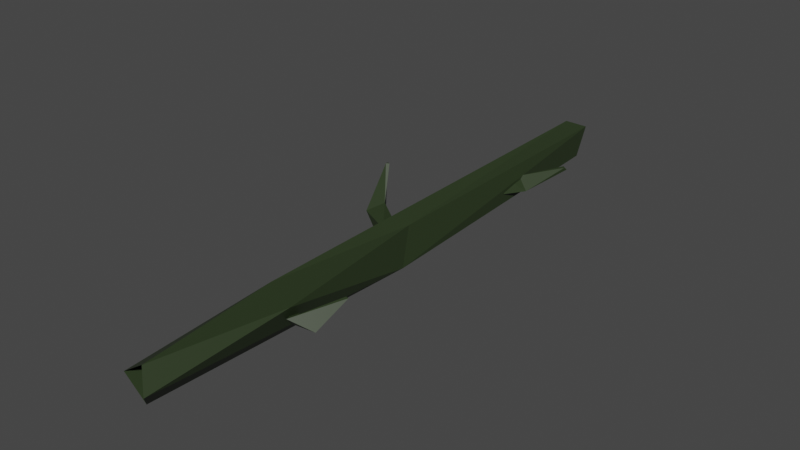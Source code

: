 # Source: log_branch.blend  (saved by Blender 2.81.16; exported with 4.5.12 LTS)
import bpy
from mathutils import Matrix  # noqa: F401  (used for matrix-valued properties, if any)

bpy.ops.wm.read_factory_settings(use_empty=True)
scene = bpy.context.scene
scene.name = 'Scene'

# ---- collections
col_collection = bpy.data.collections.new('Collection'); scene.collection.children.link(col_collection)

# ---- materials (node trees are filled in below, after node groups)
mat_wood = bpy.data.materials.new('wood')
mat_wood.use_transparent_shadow = False

# ---- material node trees
mat_wood.use_nodes = True; mat_wood.node_tree.nodes.clear()
_N = mat_wood.node_tree.nodes; _L = mat_wood.node_tree.links
n0 = _N.new('ShaderNodeOutputMaterial'); n0.name = 'Material Output'; n0.location = (300, 300)
n1 = _N.new('ShaderNodeBsdfPrincipled'); n1.name = 'Principled BSDF'; n1.location = (10, 300)
n1.distribution = 'GGX'
n1.subsurface_method = 'BURLEY'
n1.inputs[0].default_value = (0.02312, 0.03741, 0.01364, 1.0)
n1.inputs[3].default_value = 1.45
n1.inputs[27].default_value = (0.0, 0.0, 0.0, 1.0)
n1.inputs[28].default_value = 1.0
_L.new(n1.outputs[0], n0.inputs[0])
n0.is_active_output = True

# ---- world
world_world = bpy.data.worlds.new('World'); scene.world = world_world
world_world.use_nodes = True; world_world.node_tree.nodes.clear()
_N = world_world.node_tree.nodes; _L = world_world.node_tree.links
n0 = _N.new('ShaderNodeOutputWorld'); n0.name = 'World Output'; n0.location = (300, 300)
n1 = _N.new('ShaderNodeBackground'); n1.name = 'Background'; n1.location = (10, 300)
n1.inputs[0].default_value = (0.05088, 0.05088, 0.05088, 1.0)
_L.new(n1.outputs[0], n0.inputs[0])
n0.is_active_output = True
world_world.color = (0.05088, 0.05088, 0.05088)
world_world.use_sun_shadow = False
world_world.sun_shadow_jitter_overblur = 0.0

# ---- meshes
me_cylinder = bpy.data.meshes.new('Cylinder')
me_cylinder.from_pydata([(-0.0003161, -10.14, -0.641), (0.0002083, 10.24, -0.5128), (0.1246, -10.17, -0.6276), (0.1247, 10.27, -0.4917), (0.2446, -10.21, -0.5897), (0.2445, 10.3, -0.4439), (0.3549, -10.27, -0.5288), (0.355, 10.34, -0.3706), (0.4514, -10.34, -0.4473), (0.452, 10.39, -0.2742), (0.5303, -10.41, -0.3486), (0.5317, 10.44, -0.1581), (0.5888, -10.47, -0.2367), (0.591, 10.5, -0.02653), (0.6245, -10.51, -0.1159), (0.6277, 10.57, 0.1153), (0.6363, -10.53, 0.008728), (0.6402, 10.63, 0.2616), (0.6236, -10.52, 0.1324), (0.628, 10.68, 0.406), (0.5871, -10.47, 0.2507), (0.5917, 10.73, 0.5421), (0.5282, -10.41, 0.3591), (0.5326, 10.76, 0.6636), (0.4491, -10.34, 0.4538), (0.4529, 10.77, 0.7645), (0.3528, -10.27, 0.5313), (0.3559, 10.76, 0.8401), (0.243, -10.22, 0.5889), (0.2451, 10.73, 0.8884), (0.1238, -10.17, 0.6243), (0.125, 10.68, 0.9086), (-0.0003069, -10.14, 0.6362), (0.0002107, 10.63, 0.9012), (-0.1245, -10.13, 0.6242), (-0.1245, 10.57, 0.8672), (-0.2442, -10.13, 0.5885), (-0.2443, 10.5, 0.8086), (-0.3547, -10.13, 0.53), (-0.3546, 10.44, 0.7281), (-0.4518, -10.13, 0.4511), (-0.4512, 10.39, 0.629), (-0.5317, -10.13, 0.3547), (-0.5303, 10.34, 0.5149), (-0.5913, -10.13, 0.2444), (-0.589, 10.3, 0.3899), (-0.6282, -10.13, 0.1245), (-0.625, 10.27, 0.2585), (-0.641, -10.13, -0.0003511), (-0.637, 10.24, 0.1249), (-0.629, -10.13, -0.1254), (-0.6246, 10.22, -0.006095), (-0.5928, -10.13, -0.2458), (-0.5883, 10.21, -0.1301), (-0.5337, -10.13, -0.3568), (-0.5294, 10.2, -0.2429), (-0.454, -10.13, -0.454), (-0.4502, 10.2, -0.3403), (-0.3568, -10.13, -0.5338), (-0.3537, 10.2, -0.4187), (-0.2458, -10.13, -0.593), (-0.2436, 10.21, -0.4751), (-0.1254, -10.13, -0.6292), (-0.1241, 10.22, -0.507), (0.1768, -5.113, -0.4945), (-0.09387, 0.02934, -0.7999), (-0.121, 5.015, -0.6904), (0.01373, 5.014, -0.6772), (0.04075, 0.03675, -0.8022), (0.3116, -5.112, -0.4812), (0.1433, 5.014, -0.6379), (0.1702, 0.05263, -0.7992), (0.4412, -5.112, -0.4417), (0.2627, 5.013, -0.5741), (0.2896, 0.07596, -0.79), (0.5605, -5.112, -0.3778), (0.3673, 5.012, -0.4883), (0.3942, 0.1045, -0.7716), (0.6651, -5.111, -0.2918), (0.4532, 5.011, -0.3837), (0.4802, 0.1349, -0.7392), (0.7508, -5.111, -0.1871), (0.5171, 5.011, -0.2643), (0.5441, 0.163, -0.6864), (0.8145, -5.11, -0.06765), (0.5564, 5.01, -0.1347), (0.5834, 0.1838, -0.6059), (0.8536, -5.11, 0.06185), (0.5696, 5.009, 2.851e-05), (0.5968, 0.1923, -0.4902), (0.8667, -5.111, 0.1963), (0.5564, 5.008, 0.1348), (0.5836, 0.1852, -0.3364), (0.8534, -5.137, 0.3268), (0.517, 5.008, 0.2643), (0.5443, 0.1657, -0.1578), (0.814, -5.2, 0.4466), (0.4532, 5.007, 0.3837), (0.4805, 0.1389, 0.02824), (0.7503, -5.295, 0.5516), (0.3673, 5.007, 0.4883), (0.3947, 0.1095, 0.2051), (0.6645, -5.412, 0.6384), (0.2626, 5.007, 0.5741), (0.29, 0.08185, 0.3585), (0.56, -5.537, 0.7053), (0.1432, 5.007, 0.6379), (0.1705, 0.05916, 0.4768), (0.4408, -5.653, 0.7517), (0.01372, 5.007, 0.6772), (0.04092, 0.04369, 0.5523), (0.3114, -5.738, 0.7782), (-0.121, 5.007, 0.6904), (-0.09387, 0.03644, 0.581), (0.1768, -5.771, 0.7866), (-0.2557, 5.008, 0.6771), (-0.2286, 0.03504, 0.5683), (0.04222, -5.738, 0.7784), (-0.3852, 5.008, 0.6378), (-0.3582, 0.0338, 0.5289), (-0.08727, -5.654, 0.7521), (-0.5045, 5.009, 0.574), (-0.4776, 0.03251, 0.465), (-0.2067, -5.539, 0.7058), (-0.6091, 5.01, 0.4881), (-0.5822, 0.03123, 0.379), (-0.3114, -5.414, 0.639), (-0.6949, 5.01, 0.3835), (-0.668, 0.03, 0.2743), (-0.3974, -5.297, 0.5521), (-0.7587, 5.011, 0.2642), (-0.7317, 0.02888, 0.1549), (-0.4613, -5.203, 0.4471), (-0.798, 5.012, 0.1347), (-0.7708, 0.02791, 0.02535), (-0.5007, -5.14, 0.327), (-0.8112, 5.013, 2.849e-05), (-0.784, 0.02713, -0.1093), (-0.5141, -5.114, 0.1963), (-0.798, 5.013, -0.1346), (-0.7706, 0.02655, -0.2439), (-0.501, -5.113, 0.06166), (-0.7587, 5.014, -0.2641), (-0.7312, 0.02621, -0.3733), (-0.4617, -5.113, -0.06801), (-0.6949, 5.014, -0.3835), (-0.6674, 0.02612, -0.4926), (-0.3979, -5.113, -0.1875), (-0.6091, 5.015, -0.4881), (-0.5816, 0.02627, -0.5971), (-0.3119, -5.113, -0.2923), (-0.5045, 5.015, -0.574), (-0.4771, 0.02666, -0.6829), (-0.2072, -5.113, -0.3782), (-0.3852, 5.015, -0.6378), (-0.3578, 0.02727, -0.7466), (-0.08768, -5.113, -0.4421), (-0.2557, 5.015, -0.6771), (-0.2285, 0.02809, -0.7859), (0.042, -5.113, -0.4814), (0.65, -5.383, 0.2586), (0.5816, -5.155, 0.03371), (0.6144, -5.256, -0.2398), (0.7156, -5.531, -0.2804), (0.784, -5.7, -0.04657), (0.7512, -5.593, 0.2278), (1.084, -5.09, 0.1516), (0.9851, -4.937, -0.08223), (1.037, -5.036, -0.3566), (1.188, -5.288, -0.3972), (1.286, -5.441, -0.1634), (1.234, -5.342, 0.111), (1.287, -4.773, 0.1891), (1.222, -4.651, 0.009347), (1.343, -4.657, -0.1829), (1.53, -4.786, -0.1954), (1.595, -4.909, -0.01561), (1.474, -4.903, 0.1767), (1.443, -4.426, 0.3139), (1.415, -4.347, 0.2184), (1.509, -4.292, 0.1511), (1.63, -4.318, 0.1792), (1.658, -4.397, 0.2746), (1.565, -4.451, 0.342), (1.55, -4.045, 0.3985), (1.533, -4.024, 0.3421), (1.577, -4.012, 0.2993), (1.637, -4.02, 0.3129), (1.654, -4.04, 0.3694), (1.61, -4.053, 0.4122), (-0.2049, 0.5677, 0.2109), (-0.3364, 0.2354, 0.4167), (-0.564, -0.04962, 0.2243), (-0.6602, -0.002285, -0.174), (-0.5287, 0.3301, -0.3798), (-0.3011, 0.6151, -0.1873), (-0.8344, 0.7571, 0.4539), (-0.9283, 0.4022, 0.6418), (-1.18, 0.1317, 0.458), (-1.337, 0.2161, 0.08622), (-1.243, 0.5711, -0.1017), (-0.9918, 0.8415, 0.08212), (-1.098, 0.9408, 0.871), (-1.183, 0.6757, 1.021), (-1.468, 0.5485, 0.9689), (-1.668, 0.6863, 0.7658), (-1.583, 0.9515, 0.6153), (-1.298, 1.079, 0.6679), (-1.246, 1.186, 1.349), (-1.302, 1.05, 1.448), (-1.471, 1.042, 1.501), (-1.584, 1.17, 1.456), (-1.529, 1.307, 1.357), (-1.36, 1.315, 1.304), (-1.375, 1.345, 1.875), (-1.403, 1.266, 1.897), (-1.488, 1.25, 1.902), (-1.545, 1.313, 1.886), (-1.517, 1.392, 1.864), (-1.432, 1.408, 1.858), (0.5672, 5.441, 0.1459), (0.3138, 5.677, 0.3696), (-0.04977, 5.794, 0.2141), (-0.1599, 5.675, -0.1652), (0.09361, 5.439, -0.3889), (0.4572, 5.322, -0.2334), (0.7395, 6.095, -0.03746), (0.4641, 6.291, 0.1988), (0.1137, 6.432, 0.03318), (0.03871, 6.377, -0.3686), (0.3141, 6.181, -0.6048), (0.6644, 6.04, -0.4393), (1.019, 6.521, 0.09596), (0.8151, 6.685, 0.2732), (0.6387, 6.913, 0.1414), (0.6666, 6.975, -0.1676), (0.8709, 6.811, -0.3448), (1.047, 6.583, -0.213), (1.394, 6.873, 0.3106), (1.295, 6.979, 0.4131), (1.282, 7.152, 0.3766), (1.369, 7.219, 0.2377), (1.469, 7.114, 0.1353), (1.481, 6.941, 0.1717), (1.708, 7.238, 0.6043), (1.639, 7.277, 0.6381), (1.614, 7.355, 0.6075), (1.658, 7.392, 0.5431), (1.728, 7.353, 0.5092), (1.753, 7.275, 0.5398)], [], [(66, 1, 3, 67), (67, 3, 5, 70), (70, 5, 7, 73), (73, 7, 9, 76), (76, 9, 11, 79), (79, 11, 13, 82), (82, 13, 15, 85), (85, 15, 17, 88), (88, 17, 19, 91), (91, 19, 21, 94), (94, 21, 23, 97), (97, 23, 25, 100), (100, 25, 27, 103), (103, 27, 29, 106), (106, 29, 31, 109), (109, 31, 33, 112), (112, 33, 35, 115), (115, 35, 37, 118), (118, 37, 39, 121), (121, 39, 41, 124), (124, 41, 43, 127), (127, 43, 45, 130), (130, 45, 47, 133), (133, 47, 49, 136), (136, 49, 51, 139), (139, 51, 53, 142), (142, 53, 55, 145), (145, 55, 57, 148), (148, 57, 59, 151), (151, 59, 61, 154), (154, 61, 63, 157), (157, 63, 1, 66), (62, 159, 64, 0), (159, 158, 65, 64), (158, 157, 66, 65), (60, 156, 159, 62), (156, 155, 158, 159), (155, 154, 157, 158), (58, 153, 156, 60), (153, 152, 155, 156), (152, 151, 154, 155), (56, 150, 153, 58), (150, 149, 152, 153), (149, 148, 151, 152), (54, 147, 150, 56), (147, 146, 149, 150), (146, 145, 148, 149), (52, 144, 147, 54), (144, 143, 146, 147), (143, 142, 145, 146), (50, 141, 144, 52), (141, 140, 143, 144), (140, 139, 142, 143), (48, 138, 141, 50), (138, 137, 140, 141), (137, 136, 139, 140), (46, 135, 138, 48), (135, 134, 137, 138), (134, 133, 136, 137), (44, 132, 135, 46), (132, 131, 134, 135), (131, 130, 133, 134), (42, 129, 132, 44), (129, 128, 131, 132), (128, 127, 130, 131), (40, 126, 129, 42), (126, 125, 128, 129), (125, 124, 127, 128), (38, 123, 126, 40), (123, 122, 125, 126), (122, 121, 124, 125), (36, 120, 123, 38), (120, 119, 122, 123), (119, 118, 121, 122), (34, 117, 120, 36), (117, 116, 119, 120), (116, 115, 118, 119), (32, 114, 117, 34), (114, 113, 116, 117), (113, 112, 115, 116), (30, 111, 114, 32), (111, 110, 113, 114), (110, 109, 112, 113), (28, 108, 111, 30), (108, 107, 110, 111), (107, 106, 109, 110), (26, 105, 108, 28), (105, 104, 107, 108), (104, 103, 106, 107), (24, 102, 105, 26), (102, 101, 104, 105), (101, 100, 103, 104), (22, 99, 102, 24), (99, 98, 101, 102), (98, 97, 100, 101), (20, 96, 99, 22), (96, 95, 98, 99), (95, 94, 97, 98), (18, 93, 96, 20), (93, 92, 95, 96), (92, 91, 94, 95), (16, 90, 93, 18), (90, 89, 92, 93), (89, 88, 91, 92), (14, 87, 90, 16), (87, 86, 89, 90), (86, 85, 88, 89), (12, 84, 87, 14), (84, 83, 86, 87), (83, 82, 85, 86), (10, 81, 84, 12), (81, 80, 83, 84), (80, 79, 82, 83), (8, 78, 81, 10), (78, 77, 80, 81), (77, 76, 79, 80), (6, 75, 78, 8), (75, 74, 77, 78), (74, 73, 76, 77), (4, 72, 75, 6), (72, 71, 74, 75), (71, 70, 73, 74), (2, 69, 72, 4), (69, 68, 71, 72), (68, 67, 70, 71), (0, 64, 69, 2), (64, 65, 68, 69), (65, 66, 67, 68), (165, 164, 170, 171), (163, 162, 168, 169), (161, 160, 166, 167), (160, 165, 171, 166), (164, 163, 169, 170), (162, 161, 167, 168), (167, 166, 172, 173), (166, 171, 177, 172), (170, 169, 175, 176), (168, 167, 173, 174), (171, 170, 176, 177), (169, 168, 174, 175), (177, 176, 182, 183), (175, 174, 180, 181), (173, 172, 178, 179), (172, 177, 183, 178), (176, 175, 181, 182), (174, 173, 179, 180), (178, 183, 189, 184), (182, 181, 187, 188), (180, 179, 185, 186), (183, 182, 188, 189), (181, 180, 186, 187), (179, 178, 184, 185), (195, 194, 200, 201), (193, 192, 198, 199), (191, 190, 196, 197), (190, 195, 201, 196), (194, 193, 199, 200), (192, 191, 197, 198), (197, 196, 202, 203), (196, 201, 207, 202), (200, 199, 205, 206), (198, 197, 203, 204), (201, 200, 206, 207), (199, 198, 204, 205), (207, 206, 212, 213), (205, 204, 210, 211), (203, 202, 208, 209), (202, 207, 213, 208), (206, 205, 211, 212), (204, 203, 209, 210), (208, 213, 219, 214), (212, 211, 217, 218), (210, 209, 215, 216), (213, 212, 218, 219), (211, 210, 216, 217), (209, 208, 214, 215), (225, 224, 230, 231), (223, 222, 228, 229), (221, 220, 226, 227), (220, 225, 231, 226), (224, 223, 229, 230), (222, 221, 227, 228), (227, 226, 232, 233), (226, 231, 237, 232), (230, 229, 235, 236), (228, 227, 233, 234), (231, 230, 236, 237), (229, 228, 234, 235), (237, 236, 242, 243), (235, 234, 240, 241), (233, 232, 238, 239), (232, 237, 243, 238), (236, 235, 241, 242), (234, 233, 239, 240), (238, 243, 249, 244), (242, 241, 247, 248), (240, 239, 245, 246), (243, 242, 248, 249), (241, 240, 246, 247), (239, 238, 244, 245)])
_uv = me_cylinder.uv_layers.new(name='UVMap')
_uv.uv.foreach_set('vector', [0.1971, 0.26, 0.2286, 0.01486, 0.2428, 0.01372, 0.2119, 0.2601, 0.2119, 0.2601, 0.2428, 0.01372, 0.2585, 0.01223, 0.2279, 0.2602, 0.2279, 0.2602, 0.2585, 0.01223, 0.2751, 0.01037, 0.2446, 0.2603, 0.2446, 0.2603, 0.2751, 0.01037, 0.2919, 0.00816, 0.2614, 0.2604, 0.2614, 0.2604, 0.2919, 0.00816, 0.3083, 0.005632, 0.2776, 0.2605, 0.2776, 0.2605, 0.3083, 0.005632, 0.3238, 0.002872, 0.2926, 0.2606, 0.2926, 0.2606, 0.3238, 0.002872, 0.3376, 0.0, 0.3058, 0.2606, 0.04361, 0.271, 0.05656, 0.01008, 0.07064, 0.007076, 0.05654, 0.2709, 0.05654, 0.2709, 0.07064, 0.007076, 0.08627, 0.004344, 0.07133, 0.2708, 0.07133, 0.2708, 0.08627, 0.004344, 0.1028, 0.002103, 0.08741, 0.2707, 0.08741, 0.2707, 0.1028, 0.002103, 0.1193, 0.0005815, 0.1042, 0.2707, 0.1042, 0.2707, 0.1193, 0.0005815, 0.1353, 0.0, 0.1209, 0.2706, 0.1209, 0.2706, 0.1353, 0.0, 0.1499, 0.0004936, 0.1371, 0.2706, 0.1371, 0.2706, 0.1499, 0.0004936, 0.1627, 0.00193, 0.152, 0.2706, 0.152, 0.2706, 0.1627, 0.00193, 0.1732, 0.004092, 0.1651, 0.2706, 0.467, 0.7118, 0.498, 0.9778, 0.4845, 0.9751, 0.4539, 0.7117, 0.4539, 0.7117, 0.4845, 0.9751, 0.4692, 0.9722, 0.439, 0.7117, 0.439, 0.7117, 0.4692, 0.9722, 0.4527, 0.9693, 0.4229, 0.7117, 0.4229, 0.7117, 0.4527, 0.9693, 0.4357, 0.9666, 0.4061, 0.7117, 0.4061, 0.7117, 0.4357, 0.9666, 0.4189, 0.9641, 0.3894, 0.7118, 0.3894, 0.7118, 0.4189, 0.9641, 0.4028, 0.9619, 0.3733, 0.712, 0.3733, 0.712, 0.4028, 0.9619, 0.3881, 0.9601, 0.3585, 0.7121, 0.3585, 0.7121, 0.3881, 0.9601, 0.3753, 0.9587, 0.3455, 0.7123, 0.6286, 0.7107, 0.6237, 0.9574, 0.6119, 0.9561, 0.6169, 0.7107, 0.6169, 0.7107, 0.6119, 0.9561, 0.5985, 0.9552, 0.603, 0.7106, 0.603, 0.7106, 0.5985, 0.9552, 0.5838, 0.9545, 0.5875, 0.7106, 0.5875, 0.7106, 0.5838, 0.9545, 0.5683, 0.9541, 0.571, 0.7106, 0.571, 0.7106, 0.5683, 0.9541, 0.5527, 0.954, 0.5542, 0.7106, 0.5542, 0.7106, 0.5527, 0.954, 0.5375, 0.9541, 0.5376, 0.7106, 0.5376, 0.7106, 0.5375, 0.9541, 0.5233, 0.9544, 0.522, 0.7106, 0.522, 0.7106, 0.5233, 0.9544, 0.5107, 0.955, 0.5079, 0.7106, 0.1843, 0.26, 0.2162, 0.01568, 0.2286, 0.01486, 0.1971, 0.26, 0.1823, 0.9706, 0.2161, 0.7354, 0.229, 0.7355, 0.1943, 0.9712, 0.2161, 0.7354, 0.1732, 0.494, 0.186, 0.494, 0.229, 0.7355, 0.1732, 0.494, 0.1843, 0.26, 0.1971, 0.26, 0.186, 0.494, 0.5233, 1.656e-05, 0.5223, 0.2354, 0.5081, 0.2354, 0.5102, 0.0, 0.5223, 0.2354, 0.5122, 0.4765, 0.498, 0.4765, 0.5081, 0.2354, 0.5122, 0.4765, 0.522, 0.7106, 0.5079, 0.7106, 0.498, 0.4765, 0.5379, 2.99e-05, 0.5379, 0.2354, 0.5223, 0.2354, 0.5233, 1.656e-05, 0.5379, 0.2354, 0.5278, 0.4764, 0.5122, 0.4765, 0.5223, 0.2354, 0.5278, 0.4764, 0.5376, 0.7106, 0.522, 0.7106, 0.5122, 0.4765, 0.5533, 4.749e-05, 0.5545, 0.2354, 0.5379, 0.2354, 0.5379, 2.99e-05, 0.5545, 0.2354, 0.5443, 0.4764, 0.5278, 0.4764, 0.5379, 0.2354, 0.5443, 0.4764, 0.5542, 0.7106, 0.5376, 0.7106, 0.5278, 0.4764, 0.5689, 6.888e-05, 0.5714, 0.2354, 0.5545, 0.2354, 0.5533, 4.749e-05, 0.5714, 0.2354, 0.5612, 0.4765, 0.5443, 0.4764, 0.5545, 0.2354, 0.5612, 0.4765, 0.571, 0.7106, 0.5542, 0.7106, 0.5443, 0.4764, 0.5842, 9.3e-05, 0.5879, 0.2355, 0.5714, 0.2354, 0.5689, 6.888e-05, 0.5879, 0.2355, 0.5776, 0.4765, 0.5612, 0.4765, 0.5714, 0.2354, 0.5776, 0.4765, 0.5875, 0.7106, 0.571, 0.7106, 0.5612, 0.4765, 0.5986, 0.0001193, 0.6034, 0.2356, 0.5879, 0.2355, 0.5842, 9.3e-05, 0.6034, 0.2356, 0.5931, 0.4766, 0.5776, 0.4765, 0.5879, 0.2355, 0.5931, 0.4766, 0.603, 0.7106, 0.5875, 0.7106, 0.5776, 0.4765, 0.6114, 0.0001463, 0.6172, 0.2356, 0.6034, 0.2356, 0.5986, 0.0001193, 0.6172, 0.2356, 0.607, 0.4766, 0.5931, 0.4766, 0.6034, 0.2356, 0.607, 0.4766, 0.6169, 0.7107, 0.603, 0.7106, 0.5931, 0.4766, 0.6223, 0.0001734, 0.6286, 0.2344, 0.6172, 0.2356, 0.6114, 0.0001463, 0.6286, 0.2344, 0.6188, 0.4767, 0.607, 0.4766, 0.6172, 0.2356, 0.6188, 0.4767, 0.6286, 0.7107, 0.6169, 0.7107, 0.607, 0.4766, 0.3649, 0.002095, 0.3955, 0.233, 0.3831, 0.2361, 0.3529, 0.002273, 0.3955, 0.233, 0.3506, 0.4786, 0.3376, 0.4787, 0.3831, 0.2361, 0.3506, 0.4786, 0.3585, 0.7121, 0.3455, 0.7123, 0.3376, 0.4787, 0.3787, 0.001944, 0.4093, 0.2284, 0.3955, 0.233, 0.3649, 0.002095, 0.4093, 0.2284, 0.3654, 0.4785, 0.3506, 0.4786, 0.3955, 0.233, 0.3654, 0.4785, 0.3733, 0.712, 0.3585, 0.7121, 0.3506, 0.4786, 0.3936, 0.001825, 0.4241, 0.2229, 0.4093, 0.2284, 0.3787, 0.001944, 0.4241, 0.2229, 0.3815, 0.4785, 0.3654, 0.4785, 0.4093, 0.2284, 0.3815, 0.4785, 0.3894, 0.7118, 0.3733, 0.712, 0.3654, 0.4785, 0.4091, 0.001743, 0.4395, 0.217, 0.4241, 0.2229, 0.3936, 0.001825, 0.4395, 0.217, 0.3983, 0.4785, 0.3815, 0.4785, 0.4241, 0.2229, 0.3983, 0.4785, 0.4061, 0.7117, 0.3894, 0.7118, 0.3815, 0.4785, 0.4246, 0.001701, 0.4549, 0.2116, 0.4395, 0.217, 0.4091, 0.001743, 0.4549, 0.2116, 0.4151, 0.4785, 0.3983, 0.4785, 0.4395, 0.217, 0.4151, 0.4785, 0.4229, 0.7117, 0.4061, 0.7117, 0.3983, 0.4785, 0.4395, 0.001686, 0.4701, 0.2077, 0.4549, 0.2116, 0.4246, 0.001701, 0.4701, 0.2077, 0.4312, 0.4786, 0.4151, 0.4785, 0.4549, 0.2116, 0.4312, 0.4786, 0.439, 0.7117, 0.4229, 0.7117, 0.4151, 0.4785, 0.4532, 0.001216, 0.4846, 0.2062, 0.4701, 0.2077, 0.4395, 0.001686, 0.4846, 0.2062, 0.4461, 0.4788, 0.4312, 0.4786, 0.4701, 0.2077, 0.4461, 0.4788, 0.4539, 0.7117, 0.439, 0.7117, 0.4312, 0.4786, 0.4652, 0.0, 0.498, 0.2079, 0.4846, 0.2062, 0.4532, 0.001216, 0.498, 0.2079, 0.4581, 0.4792, 0.4461, 0.4788, 0.4846, 0.2062, 0.4581, 0.4792, 0.467, 0.7118, 0.4539, 0.7117, 0.4461, 0.4788, 0.1613, 0.9848, 0.1578, 0.7704, 0.1697, 0.7745, 0.1732, 0.9828, 0.1578, 0.7704, 0.1405, 0.5029, 0.1573, 0.5036, 0.1697, 0.7745, 0.1405, 0.5029, 0.152, 0.2706, 0.1651, 0.2706, 0.1573, 0.5036, 0.1477, 0.9876, 0.1445, 0.765, 0.1578, 0.7704, 0.1613, 0.9848, 0.1445, 0.765, 0.1199, 0.5019, 0.1405, 0.5029, 0.1578, 0.7704, 0.1199, 0.5019, 0.1371, 0.2706, 0.152, 0.2706, 0.1405, 0.5029, 0.1331, 0.9907, 0.1301, 0.7591, 0.1445, 0.765, 0.1477, 0.9876, 0.1301, 0.7591, 0.09675, 0.5007, 0.1199, 0.5019, 0.1445, 0.765, 0.09675, 0.5007, 0.1209, 0.2706, 0.1371, 0.2706, 0.1199, 0.5019, 0.1179, 0.994, 0.115, 0.7537, 0.1301, 0.7591, 0.1331, 0.9907, 0.115, 0.7537, 0.07249, 0.4994, 0.09675, 0.5007, 0.1301, 0.7591, 0.07249, 0.4994, 0.1042, 0.2707, 0.1209, 0.2706, 0.09675, 0.5007, 0.1027, 0.9969, 0.09963, 0.7493, 0.115, 0.7537, 0.1179, 0.994, 0.09963, 0.7493, 0.04885, 0.4983, 0.07249, 0.4994, 0.115, 0.7537, 0.04885, 0.4983, 0.08741, 0.2707, 0.1042, 0.2707, 0.07249, 0.4994, 0.08808, 0.9991, 0.08445, 0.7465, 0.09963, 0.7493, 0.1027, 0.9969, 0.08445, 0.7465, 0.02771, 0.4976, 0.04885, 0.4983, 0.09963, 0.7493, 0.02771, 0.4976, 0.07133, 0.2708, 0.08741, 0.2707, 0.04885, 0.4983, 0.0745, 1.0, 0.07006, 0.7453, 0.08445, 0.7465, 0.08808, 0.9991, 0.07006, 0.7453, 0.01095, 0.4974, 0.02771, 0.4976, 0.08445, 0.7465, 0.01095, 0.4974, 0.05654, 0.2709, 0.07133, 0.2708, 0.02771, 0.4976, 0.06247, 0.9993, 0.05715, 0.7454, 0.07006, 0.7453, 0.0745, 1.0, 0.05715, 0.7454, 0.0, 0.4979, 0.01095, 0.4974, 0.07006, 0.7453, 0.0, 0.4979, 0.04361, 0.271, 0.05654, 0.2709, 0.01095, 0.4974, 0.2828, 0.987, 0.3245, 0.7357, 0.3376, 0.7357, 0.2949, 0.9892, 0.3245, 0.7357, 0.2595, 0.488, 0.2693, 0.4871, 0.3376, 0.7357, 0.2595, 0.488, 0.2926, 0.2606, 0.3058, 0.2606, 0.2693, 0.4871, 0.269, 0.9841, 0.3095, 0.7357, 0.3245, 0.7357, 0.2828, 0.987, 0.3095, 0.7357, 0.2492, 0.4893, 0.2595, 0.488, 0.3245, 0.7357, 0.2492, 0.4893, 0.2776, 0.2605, 0.2926, 0.2606, 0.2595, 0.488, 0.254, 0.9808, 0.2933, 0.7356, 0.3095, 0.7357, 0.269, 0.9841, 0.2933, 0.7356, 0.2381, 0.4907, 0.2492, 0.4893, 0.3095, 0.7357, 0.2381, 0.4907, 0.2614, 0.2604, 0.2776, 0.2605, 0.2492, 0.4893, 0.2384, 0.9775, 0.2765, 0.7356, 0.2933, 0.7356, 0.254, 0.9808, 0.2765, 0.7356, 0.226, 0.492, 0.2381, 0.4907, 0.2933, 0.7356, 0.226, 0.492, 0.2446, 0.2603, 0.2614, 0.2604, 0.2381, 0.4907, 0.2229, 0.9747, 0.2598, 0.7356, 0.2765, 0.7356, 0.2384, 0.9775, 0.2598, 0.7356, 0.2131, 0.493, 0.226, 0.492, 0.2765, 0.7356, 0.2131, 0.493, 0.2279, 0.2602, 0.2446, 0.2603, 0.226, 0.492, 0.208, 0.9726, 0.2437, 0.7355, 0.2598, 0.7356, 0.2229, 0.9747, 0.2437, 0.7355, 0.1996, 0.4937, 0.2131, 0.493, 0.2598, 0.7356, 0.1996, 0.4937, 0.2119, 0.2601, 0.2279, 0.2602, 0.2131, 0.493, 0.1943, 0.9712, 0.229, 0.7355, 0.2437, 0.7355, 0.208, 0.9726, 0.229, 0.7355, 0.186, 0.494, 0.1996, 0.4937, 0.2437, 0.7355, 0.186, 0.494, 0.1971, 0.26, 0.2119, 0.2601, 0.1996, 0.4937, 0.9126, 0.07585, 0.8794, 0.07739, 0.844, 0.06021, 0.8782, 0.05919, 0.7464, 0.332, 0.7818, 0.3349, 0.7818, 0.3548, 0.7468, 0.3538, 1.0, 0.07209, 0.9641, 0.07494, 0.9597, 0.0549, 0.9925, 0.05566, 0.93, 0.06762, 0.9126, 0.07585, 0.8782, 0.05919, 0.9014, 0.04962, 0.9465, 0.327, 0.9154, 0.3251, 0.933, 0.3074, 0.9657, 0.3081, 0.9602, 0.1185, 0.9949, 0.1224, 0.9681, 0.1411, 0.9324, 0.1381, 0.9925, 0.05566, 0.9597, 0.0549, 0.9673, 0.03769, 0.9921, 0.03781, 0.9597, 0.0549, 0.93, 0.06065, 0.9431, 0.03768, 0.9673, 0.03769, 0.9657, 0.3081, 0.933, 0.3074, 0.9411, 0.2776, 0.9657, 0.2785, 0.9324, 0.1381, 0.9681, 0.1411, 0.9736, 0.1566, 0.9461, 0.159, 0.8782, 0.05919, 0.844, 0.06021, 0.8575, 0.03532, 0.8848, 0.03815, 0.933, 0.3074, 0.9056, 0.3, 0.9171, 0.2761, 0.9411, 0.2776, 0.8848, 0.03815, 0.8575, 0.03532, 0.9007, 0.01494, 0.9116, 0.0189, 0.9411, 0.2776, 0.9171, 0.2761, 0.9269, 0.2535, 0.9408, 0.2515, 0.9921, 0.03781, 0.9673, 0.03769, 0.9762, 0.01924, 0.99, 0.01863, 0.9673, 0.03769, 0.9431, 0.03768, 0.9632, 0.01655, 0.9762, 0.01924, 0.9657, 0.2785, 0.9411, 0.2776, 0.9408, 0.2515, 0.9542, 0.2527, 0.9461, 0.159, 0.9736, 0.1566, 0.9949, 0.1721, 0.9841, 0.1759, 0.9762, 0.01924, 0.9632, 0.01655, 0.9879, 0.0, 0.9939, 0.001491, 0.9542, 0.2527, 0.9408, 0.2515, 0.9294, 0.2377, 0.9356, 0.2373, 0.7122, 0.2388, 0.7265, 0.2365, 0.7265, 0.2517, 0.7189, 0.2522, 0.9116, 0.0189, 0.9007, 0.01494, 0.9234, 0.0, 0.93, 0.001405, 0.9408, 0.2515, 0.9269, 0.2535, 0.9228, 0.2388, 0.9294, 0.2377, 0.99, 0.01863, 0.9762, 0.01924, 0.9939, 0.001491, 1.0, 0.002073, 0.7229, 0.1149, 0.6769, 0.1185, 0.6286, 0.0894, 0.676, 0.08671, 0.8906, 0.1185, 0.9324, 0.1298, 0.8905, 0.1564, 0.844, 0.1482, 0.7936, 0.003648, 0.844, 0.0, 0.8346, 0.02717, 0.7837, 0.02885, 0.7531, 0.1013, 0.7229, 0.1149, 0.676, 0.08671, 0.7095, 0.07579, 0.9056, 0.3585, 0.8551, 0.3553, 0.844, 0.3241, 0.8948, 0.3253, 0.9414, 0.09698, 0.8945, 0.1045, 0.8954, 0.08586, 0.9414, 0.07739, 0.7837, 0.02885, 0.8346, 0.02717, 0.8289, 0.05179, 0.79, 0.05375, 0.7095, 0.07579, 0.676, 0.08671, 0.6869, 0.0548, 0.7132, 0.05193, 0.8948, 0.3253, 0.844, 0.3241, 0.856, 0.2834, 0.895, 0.285, 0.7531, 0.02282, 0.7837, 0.02885, 0.79, 0.05375, 0.7688, 0.05603, 0.676, 0.08671, 0.6286, 0.0894, 0.6493, 0.05077, 0.6869, 0.0548, 0.844, 0.1482, 0.8905, 0.1564, 0.8871, 0.1891, 0.8478, 0.189, 0.6869, 0.0548, 0.6493, 0.05077, 0.711, 0.02054, 0.7258, 0.02664, 0.8478, 0.189, 0.8871, 0.1891, 0.9059, 0.2169, 0.8868, 0.2202, 0.79, 0.05375, 0.8289, 0.05179, 0.8313, 0.0771, 0.8099, 0.07912, 0.8205, 0.3478, 0.7818, 0.3491, 0.7995, 0.332, 0.8205, 0.3342, 0.895, 0.285, 0.856, 0.2834, 0.8842, 0.2533, 0.9056, 0.2551, 0.7688, 0.05603, 0.79, 0.05375, 0.8099, 0.07912, 0.8013, 0.08481, 0.8313, 0.0771, 0.844, 0.08075, 0.8285, 0.1039, 0.8225, 0.1018, 0.9056, 0.2551, 0.8842, 0.2533, 0.8836, 0.2375, 0.8944, 0.2373, 0.9059, 0.2169, 0.9155, 0.211, 0.9324, 0.2334, 0.9264, 0.2354, 0.7258, 0.02664, 0.711, 0.02054, 0.744, 0.0, 0.7531, 0.002166, 0.8868, 0.2202, 0.9059, 0.2169, 0.9264, 0.2354, 0.9173, 0.2373, 0.8099, 0.07912, 0.8313, 0.0771, 0.8225, 0.1018, 0.8118, 0.1017, 0.844, 0.236, 0.7969, 0.2428, 0.7464, 0.2136, 0.7948, 0.2079, 0.6795, 0.1185, 0.6998, 0.1315, 0.6525, 0.156, 0.6286, 0.1459, 0.8329, 0.3252, 0.7847, 0.3304, 0.7829, 0.2975, 0.8321, 0.2945, 0.7847, 0.3304, 0.75, 0.332, 0.7464, 0.2957, 0.7829, 0.2975, 0.8945, 0.1171, 0.8448, 0.1129, 0.844, 0.07739, 0.8945, 0.07945, 0.6998, 0.1315, 0.7464, 0.1389, 0.7004, 0.1624, 0.6525, 0.156, 0.8321, 0.2945, 0.7829, 0.2975, 0.7954, 0.2777, 0.8329, 0.2746, 0.7829, 0.2975, 0.7464, 0.2957, 0.7661, 0.2708, 0.7954, 0.2777, 0.7122, 0.3334, 0.6674, 0.336, 0.6786, 0.298, 0.7122, 0.2964, 0.6525, 0.156, 0.7004, 0.1624, 0.7011, 0.1867, 0.662, 0.1885, 0.7948, 0.2079, 0.7464, 0.2136, 0.7583, 0.1728, 0.7972, 0.1749, 0.6674, 0.336, 0.6286, 0.3237, 0.6446, 0.2935, 0.6786, 0.298, 0.7972, 0.1749, 0.7583, 0.1728, 0.8106, 0.1396, 0.8268, 0.1451, 0.6786, 0.298, 0.6446, 0.2935, 0.6572, 0.2598, 0.6767, 0.2583, 0.8329, 0.2746, 0.7954, 0.2777, 0.8066, 0.2611, 0.8275, 0.2587, 0.7954, 0.2777, 0.7661, 0.2708, 0.7903, 0.2556, 0.8066, 0.2611, 0.7122, 0.2964, 0.6786, 0.298, 0.6767, 0.2583, 0.6951, 0.2583, 0.662, 0.1885, 0.7011, 0.1867, 0.7236, 0.2117, 0.7069, 0.2171, 0.8066, 0.2611, 0.7903, 0.2556, 0.8223, 0.2428, 0.83, 0.2457, 0.6951, 0.2583, 0.6767, 0.2583, 0.6603, 0.2379, 0.6688, 0.2365, 0.7069, 0.2171, 0.7236, 0.2117, 0.7396, 0.2348, 0.7299, 0.2365, 0.8268, 0.1451, 0.8106, 0.1396, 0.8344, 0.1185, 0.844, 0.1203, 0.6767, 0.2583, 0.6572, 0.2598, 0.6511, 0.2388, 0.6603, 0.2379, 0.7236, 0.2117, 0.734, 0.2089, 0.7464, 0.2346, 0.7396, 0.2348])
me_cylinder.materials.append(mat_wood)
me_cylinder.use_remesh_fix_poles = True
me_cylinder.use_remesh_preserve_attributes = False
me_cylinder.use_mirror_vertex_groups = False
me_cylinder.update()

# ---- objects
ob_cylinder = bpy.data.objects.new('Cylinder', me_cylinder)

# ---- transforms, parenting, visibility, modifiers, constraints
ob_cylinder.location = (0.0, 0.0, 0.0)
ob_cylinder.lineart.crease_threshold = 0.0
_m = ob_cylinder.modifiers.new('Decimate', 'DECIMATE')
_m.ratio = 0.1435

# ---- collection membership
col_collection.objects.link(ob_cylinder)

# ---- scene / render settings (as saved in the file)
scene.frame_start = 1; scene.frame_end = 250; scene.frame_set(1)
scene.render.engine = 'BLENDER_EEVEE_NEXT'
scene.cycles.use_denoising = False
scene.cycles.samples = 128
scene.cycles.sampling_pattern = 'TABULATED_SOBOL'
scene.cycles.use_adaptive_sampling = False
scene.cycles.use_light_tree = False
scene.view_settings.view_transform = 'Filmic'
bpy.context.view_layer.update()

# ---- added for rendering (the .blend has no active camera and no usable light): camera, sun
cam_auto = bpy.data.cameras.new('AutoCamera')
cam_auto.lens = 50.0
cam_auto.sensor_width = 36.0
cam_auto.clip_end = 1000.0
ob_auto_camera = bpy.data.objects.new('AutoCamera', cam_auto)
scene.collection.objects.link(ob_auto_camera)
ob_auto_camera.location = (20.2281, -24.0348, 16.6815)
ob_auto_camera.rotation_euler = (1.09748, -7.21219e-08, 0.694738)
scene.camera = ob_auto_camera
light_auto_sun = bpy.data.lights.new('AutoSun', 'SUN')
light_auto_sun.energy = 3.0
light_auto_sun.angle = 0.0523599
ob_auto_sun = bpy.data.objects.new('AutoSun', light_auto_sun)
scene.collection.objects.link(ob_auto_sun)
ob_auto_sun.rotation_euler = (0.872665, 0.174533, 0.523599)
bpy.context.view_layer.update()
